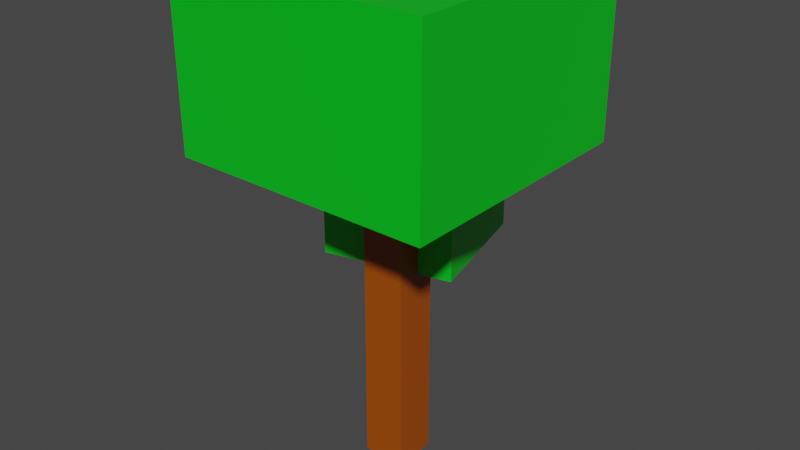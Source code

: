# Source: Tree_2.blend  (saved by Blender 2.92.15; exported with 4.5.12 LTS)
import bpy
from mathutils import Matrix  # noqa: F401  (used for matrix-valued properties, if any)

bpy.ops.wm.read_factory_settings(use_empty=True)
scene = bpy.context.scene
scene.name = 'Scene'

# ---- collections
col_collection = bpy.data.collections.new('Collection'); scene.collection.children.link(col_collection)

# ---- materials (node trees are filled in below, after node groups)
mat_branches = bpy.data.materials.new('Branches')
mat_branches.alpha_threshold = 0.0
mat_branches.use_transparent_shadow = False
mat_branches.line_color = (0.0, 0.0, 0.0, 1.0)
mat_leaves = bpy.data.materials.new('Leaves')
mat_leaves.alpha_threshold = 0.0
mat_leaves.use_transparent_shadow = False
mat_leaves.line_color = (0.0, 0.0, 0.0, 1.0)

# ---- material node trees
mat_branches.use_nodes = True; mat_branches.node_tree.nodes.clear()
_N = mat_branches.node_tree.nodes; _L = mat_branches.node_tree.links
n0 = _N.new('ShaderNodeOutputMaterial'); n0.name = 'Material Output'; n0.location = (300, 300)
n1 = _N.new('ShaderNodeBsdfPrincipled'); n1.name = 'Principled BSDF'; n1.location = (10, 300)
n1.distribution = 'GGX'
n1.subsurface_method = 'BURLEY'
n1.inputs[0].default_value = (0.3672, 0.07114, 0.0, 1.0)
n1.inputs[2].default_value = 0.4
n1.inputs[3].default_value = 1.45
n1.inputs[27].default_value = (0.0, 0.0, 0.0, 1.0)
n1.inputs[28].default_value = 1.0
_L.new(n1.outputs[0], n0.inputs[0])
n0.is_active_output = True
mat_leaves.use_nodes = True; mat_leaves.node_tree.nodes.clear()
_N = mat_leaves.node_tree.nodes; _L = mat_leaves.node_tree.links
n0 = _N.new('ShaderNodeOutputMaterial'); n0.name = 'Material Output'; n0.location = (300, 300)
n1 = _N.new('ShaderNodeBsdfPrincipled'); n1.name = 'Principled BSDF'; n1.location = (10, 300)
n1.distribution = 'GGX'
n1.subsurface_method = 'BURLEY'
n1.inputs[0].default_value = (0.0, 0.5705, 0.0139, 1.0)
n1.inputs[2].default_value = 0.4
n1.inputs[3].default_value = 1.45
n1.inputs[27].default_value = (0.0, 0.0, 0.0, 1.0)
n1.inputs[28].default_value = 1.0
_L.new(n1.outputs[0], n0.inputs[0])
n0.is_active_output = True

# ---- world
world_world = bpy.data.worlds.new('World'); scene.world = world_world
world_world.use_nodes = True; world_world.node_tree.nodes.clear()
_N = world_world.node_tree.nodes; _L = world_world.node_tree.links
n0 = _N.new('ShaderNodeOutputWorld'); n0.name = 'World Output'; n0.location = (300, 300)
n1 = _N.new('ShaderNodeBackground'); n1.name = 'Background'; n1.location = (10, 300)
n1.inputs[0].default_value = (0.05088, 0.05088, 0.05088, 1.0)
_L.new(n1.outputs[0], n0.inputs[0])
n0.is_active_output = True
world_world.color = (0.05088, 0.05088, 0.05088)
world_world.use_sun_shadow = False
world_world.sun_shadow_jitter_overblur = 0.0

# ---- meshes
me_cube_002 = bpy.data.meshes.new('Cube.002')
me_cube_002.from_pydata([(1.0, 1.0, 1.0), (1.0, 1.0, -1.0), (1.0, -1.0, 1.0), (1.0, -1.0, -1.0), (-1.0, 1.0, 1.0), (-1.0, 1.0, -1.0), (-1.0, -1.0, 1.0), (-1.0, -1.0, -1.0)], [], [(0, 4, 6, 2), (3, 2, 6, 7), (7, 6, 4, 5), (5, 1, 3, 7), (1, 0, 2, 3), (5, 4, 0, 1)])
_uv = me_cube_002.uv_layers.new(name='UVMap')
_uv.uv.foreach_set('vector', [0.625, 0.5, 0.875, 0.5, 0.875, 0.75, 0.625, 0.75, 0.375, 0.75, 0.625, 0.75, 0.625, 1.0, 0.375, 1.0, 0.375, 0.0, 0.625, 0.0, 0.625, 0.25, 0.375, 0.25, 0.125, 0.5, 0.375, 0.5, 0.375, 0.75, 0.125, 0.75, 0.375, 0.5, 0.625, 0.5, 0.625, 0.75, 0.375, 0.75, 0.375, 0.25, 0.625, 0.25, 0.625, 0.5, 0.375, 0.5])
me_cube_002.materials.append(mat_branches)
me_cube_002.use_remesh_preserve_volume = False
me_cube_002.use_remesh_preserve_attributes = False
me_cube_002.use_mirror_vertex_groups = False
me_cube_002.update()
me_stump = bpy.data.meshes.new('Stump')
me_stump.from_pydata([(1.0, 1.0, 1.0), (1.0, 1.0, -1.0), (1.0, -1.0, 1.0), (1.0, -1.0, -1.0), (-1.0, 1.0, 1.0), (-1.0, 1.0, -1.0), (-1.0, -1.0, 1.0), (-1.0, -1.0, -1.0)], [], [(0, 4, 6, 2), (3, 2, 6, 7), (7, 6, 4, 5), (5, 1, 3, 7), (1, 0, 2, 3), (5, 4, 0, 1)])
_uv = me_stump.uv_layers.new(name='UVMap')
_uv.uv.foreach_set('vector', [0.625, 0.5, 0.875, 0.5, 0.875, 0.75, 0.625, 0.75, 0.375, 0.75, 0.625, 0.75, 0.625, 1.0, 0.375, 1.0, 0.375, 0.0, 0.625, 0.0, 0.625, 0.25, 0.375, 0.25, 0.125, 0.5, 0.375, 0.5, 0.375, 0.75, 0.125, 0.75, 0.375, 0.5, 0.625, 0.5, 0.625, 0.75, 0.375, 0.75, 0.375, 0.25, 0.625, 0.25, 0.625, 0.5, 0.375, 0.5])
me_stump.materials.append(mat_branches)
me_stump.use_remesh_preserve_volume = False
me_stump.use_remesh_preserve_attributes = False
me_stump.use_mirror_vertex_groups = False
me_stump.update()
me_cube_004 = bpy.data.meshes.new('Cube.004')
me_cube_004.from_pydata([(1.0, 1.0, 1.0), (1.0, 1.0, -1.0), (1.0, -1.0, 1.0), (1.0, -1.0, -1.0), (-1.0, 1.0, 1.0), (-1.0, 1.0, -1.0), (-1.0, -1.0, 1.0), (-1.0, -1.0, -1.0)], [], [(0, 4, 6, 2), (3, 2, 6, 7), (7, 6, 4, 5), (5, 1, 3, 7), (1, 0, 2, 3), (5, 4, 0, 1)])
_uv = me_cube_004.uv_layers.new(name='UVMap')
_uv.uv.foreach_set('vector', [0.625, 0.5, 0.875, 0.5, 0.875, 0.75, 0.625, 0.75, 0.375, 0.75, 0.625, 0.75, 0.625, 1.0, 0.375, 1.0, 0.375, 0.0, 0.625, 0.0, 0.625, 0.25, 0.375, 0.25, 0.125, 0.5, 0.375, 0.5, 0.375, 0.75, 0.125, 0.75, 0.375, 0.5, 0.625, 0.5, 0.625, 0.75, 0.375, 0.75, 0.375, 0.25, 0.625, 0.25, 0.625, 0.5, 0.375, 0.5])
me_cube_004.materials.append(mat_leaves)
me_cube_004.use_remesh_preserve_volume = False
me_cube_004.use_remesh_preserve_attributes = False
me_cube_004.use_mirror_vertex_groups = False
me_cube_004.update()
me_small_leaf_1 = bpy.data.meshes.new('Small_Leaf_1')
me_small_leaf_1.from_pydata([(1.0, 1.0, 1.0), (1.0, 1.0, -1.0), (1.0, -1.0, 1.0), (1.0, -1.0, -1.0), (-1.0, 1.0, 1.0), (-1.0, 1.0, -1.0), (-1.0, -1.0, 1.0), (-1.0, -1.0, -1.0)], [], [(0, 4, 6, 2), (3, 2, 6, 7), (7, 6, 4, 5), (5, 1, 3, 7), (1, 0, 2, 3), (5, 4, 0, 1)])
_uv = me_small_leaf_1.uv_layers.new(name='UVMap')
_uv.uv.foreach_set('vector', [0.625, 0.5, 0.875, 0.5, 0.875, 0.75, 0.625, 0.75, 0.375, 0.75, 0.625, 0.75, 0.625, 1.0, 0.375, 1.0, 0.375, 0.0, 0.625, 0.0, 0.625, 0.25, 0.375, 0.25, 0.125, 0.5, 0.375, 0.5, 0.375, 0.75, 0.125, 0.75, 0.375, 0.5, 0.625, 0.5, 0.625, 0.75, 0.375, 0.75, 0.375, 0.25, 0.625, 0.25, 0.625, 0.5, 0.375, 0.5])
me_small_leaf_1.materials.append(mat_leaves)
me_small_leaf_1.use_remesh_preserve_volume = False
me_small_leaf_1.use_remesh_preserve_attributes = False
me_small_leaf_1.use_mirror_vertex_groups = False
me_small_leaf_1.update()

# ---- objects
ob_branch_2 = bpy.data.objects.new('Branch_2', me_cube_002)
ob_stump = bpy.data.objects.new('Stump', me_stump)
ob_big_leaf_1 = bpy.data.objects.new('Big_Leaf_1', me_cube_004)
ob_small_leaf_1 = bpy.data.objects.new('Small_Leaf_1', me_small_leaf_1)

# ---- transforms, parenting, visibility, modifiers, constraints
ob_branch_2.location = (-0.7251, 1.003, 4.718)
ob_branch_2.rotation_euler = (0.0, -0.0, 0.5512)
ob_branch_2.scale = (0.25, 1.0, 0.25)
ob_branch_2.lock_rotations_4d = False
ob_branch_2.empty_display_type = 'ARROWS'
ob_branch_2.lineart.crease_threshold = 0.0
ob_stump.location = (0.0, 0.0, 4.0)
ob_stump.scale = (0.5, 0.5, 4.0)
ob_stump.lock_rotations_4d = False
ob_stump.empty_display_type = 'ARROWS'
ob_stump.lineart.crease_threshold = 0.0
ob_big_leaf_1.location = (0.0, 0.0, 9.5)
ob_big_leaf_1.scale = (3.0, 3.0, 2.0)
ob_big_leaf_1.lock_rotations_4d = False
ob_big_leaf_1.empty_display_type = 'ARROWS'
ob_big_leaf_1.lineart.crease_threshold = 0.0
ob_small_leaf_1.location = (-0.5698, 1.34, 5.505)
ob_small_leaf_1.rotation_euler = (0.0, -0.0, 0.2406)
ob_small_leaf_1.scale = (1.5, 1.5, 0.75)
ob_small_leaf_1.lock_rotations_4d = False
ob_small_leaf_1.empty_display_type = 'ARROWS'
ob_small_leaf_1.lineart.crease_threshold = 0.0

# ---- collection membership
col_collection.objects.link(ob_branch_2)
col_collection.objects.link(ob_stump)
col_collection.objects.link(ob_big_leaf_1)
col_collection.objects.link(ob_small_leaf_1)

# ---- scene / render settings (as saved in the file)
scene.frame_start = 1; scene.frame_end = 250; scene.frame_set(36)
scene.render.engine = 'BLENDER_EEVEE_NEXT'
scene.cycles.use_denoising = False
scene.cycles.samples = 128
scene.cycles.sampling_pattern = 'TABULATED_SOBOL'
scene.cycles.use_adaptive_sampling = False
scene.cycles.use_light_tree = False
scene.view_settings.view_transform = 'Filmic'
bpy.context.view_layer.update()

# ---- added for rendering (the .blend has no active camera and no usable light): camera, sun
cam_auto = bpy.data.cameras.new('AutoCamera')
cam_auto.lens = 50.0
cam_auto.sensor_width = 36.0
cam_auto.clip_end = 1000.0
ob_auto_camera = bpy.data.objects.new('AutoCamera', cam_auto)
scene.collection.objects.link(ob_auto_camera)
ob_auto_camera.location = (13.2835, -15.8631, 16.3768)
ob_auto_camera.rotation_euler = (1.09748, -7.21219e-08, 0.694738)
scene.camera = ob_auto_camera
light_auto_sun = bpy.data.lights.new('AutoSun', 'SUN')
light_auto_sun.energy = 3.0
light_auto_sun.angle = 0.0523599
ob_auto_sun = bpy.data.objects.new('AutoSun', light_auto_sun)
scene.collection.objects.link(ob_auto_sun)
ob_auto_sun.rotation_euler = (0.872665, 0.174533, 0.523599)
bpy.context.view_layer.update()
